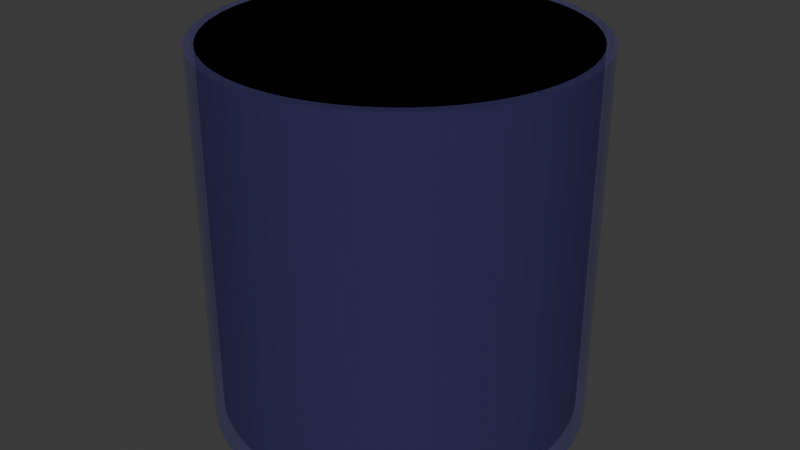 # Source: Oiltank.blend  (saved by Blender 4.2.66; exported with 4.5.12 LTS)
import bpy
from mathutils import Matrix  # noqa: F401  (used for matrix-valued properties, if any)

bpy.ops.wm.read_factory_settings(use_empty=True)
scene = bpy.context.scene
scene.name = 'Scene'

# ---- materials (node trees are filled in below, after node groups)
mat_glas = bpy.data.materials.new('Glas')
mat_oil = bpy.data.materials.new('Oil')

# ---- material node trees
mat_glas.use_nodes = True; mat_glas.node_tree.nodes.clear()
_N = mat_glas.node_tree.nodes; _L = mat_glas.node_tree.links
n0 = _N.new('ShaderNodeBsdfPrincipled'); n0.name = 'Principled BSDF'; n0.location = (10, 300)
n0.inputs[0].default_value = (0.2589, 0.2461, 0.8002, 1.0)
n0.inputs[1].default_value = 0.8
n0.inputs[2].default_value = 0.0
n0.inputs[4].default_value = 0.5
n1 = _N.new('ShaderNodeOutputMaterial'); n1.name = 'Material Output'; n1.location = (300, 300)
_L.new(n0.outputs[0], n1.inputs[0])
n1.is_active_output = True
mat_oil.use_nodes = True; mat_oil.node_tree.nodes.clear()
_N = mat_oil.node_tree.nodes; _L = mat_oil.node_tree.links
n0 = _N.new('ShaderNodeBsdfPrincipled'); n0.name = 'Principled BSDF'; n0.location = (10, 300)
n0.inputs[0].default_value = (0.0, 0.0, 0.0, 1.0)
n0.inputs[1].default_value = 1.0
n0.inputs[2].default_value = 1.0
n1 = _N.new('ShaderNodeOutputMaterial'); n1.name = 'Material Output'; n1.location = (300, 300)
_L.new(n0.outputs[0], n1.inputs[0])
n1.is_active_output = True

# ---- world
world_world = bpy.data.worlds.new('World'); scene.world = world_world
world_world.use_nodes = True; world_world.node_tree.nodes.clear()
_N = world_world.node_tree.nodes; _L = world_world.node_tree.links
n0 = _N.new('ShaderNodeOutputWorld'); n0.name = 'World Output'; n0.location = (300, 300)
n1 = _N.new('ShaderNodeBackground'); n1.name = 'Background'; n1.location = (10, 300)
n1.inputs[0].default_value = (0.05088, 0.05088, 0.05088, 1.0)
_L.new(n1.outputs[0], n0.inputs[0])
n0.is_active_output = True
world_world.color = (0.05088, 0.05088, 0.05088)
world_world.sun_shadow_jitter_overblur = 0.0

# ---- meshes
me_cylinder = bpy.data.meshes.new('Cylinder')
me_cylinder.from_pydata([(0.0, 1.0, -1.0), (0.0, 0.9499, 1.0), (0.1045, 0.9945, -1.0), (0.09929, 0.9447, 1.0), (0.2079, 0.9781, -1.0), (0.1975, 0.9292, 1.0), (0.309, 0.9511, -1.0), (0.2935, 0.9034, 1.0), (0.4067, 0.9135, -1.0), (0.3864, 0.8678, 1.0), (0.5, 0.866, -1.0), (0.475, 0.8227, 1.0), (0.5878, 0.809, -1.0), (0.5584, 0.7685, 1.0), (0.6691, 0.7431, -1.0), (0.6356, 0.7059, 1.0), (0.7431, 0.6691, -1.0), (0.7059, 0.6356, 1.0), (0.809, 0.5878, -1.0), (0.7685, 0.5584, 1.0), (0.866, 0.5, -1.0), (0.8227, 0.475, 1.0), (0.9135, 0.4067, -1.0), (0.8678, 0.3864, 1.0), (0.9511, 0.309, -1.0), (0.9034, 0.2935, 1.0), (0.9781, 0.2079, -1.0), (0.9292, 0.1975, 1.0), (0.9945, 0.1045, -1.0), (0.9447, 0.09929, 1.0), (1.0, 0.0, -1.0), (0.9499, 0.0, 1.0), (0.9945, -0.1045, -1.0), (0.9447, -0.09929, 1.0), (0.9781, -0.2079, -1.0), (0.9292, -0.1975, 1.0), (0.9511, -0.309, -1.0), (0.9034, -0.2935, 1.0), (0.9135, -0.4067, -1.0), (0.8678, -0.3864, 1.0), (0.866, -0.5, -1.0), (0.8227, -0.475, 1.0), (0.809, -0.5878, -1.0), (0.7685, -0.5584, 1.0), (0.7431, -0.6691, -1.0), (0.7059, -0.6356, 1.0), (0.6691, -0.7431, -1.0), (0.6356, -0.7059, 1.0), (0.5878, -0.809, -1.0), (0.5584, -0.7685, 1.0), (0.5, -0.866, -1.0), (0.475, -0.8227, 1.0), (0.4067, -0.9135, -1.0), (0.3864, -0.8678, 1.0), (0.309, -0.9511, -1.0), (0.2935, -0.9034, 1.0), (0.2079, -0.9781, -1.0), (0.1975, -0.9292, 1.0), (0.1045, -0.9945, -1.0), (0.09929, -0.9447, 1.0), (0.0, -1.0, -1.0), (0.0, -0.9499, 1.0), (-0.1045, -0.9945, -1.0), (-0.09929, -0.9447, 1.0), (-0.2079, -0.9781, -1.0), (-0.1975, -0.9292, 1.0), (-0.309, -0.9511, -1.0), (-0.2935, -0.9034, 1.0), (-0.4067, -0.9135, -1.0), (-0.3864, -0.8678, 1.0), (-0.5, -0.866, -1.0), (-0.475, -0.8227, 1.0), (-0.5878, -0.809, -1.0), (-0.5584, -0.7685, 1.0), (-0.6691, -0.7431, -1.0), (-0.6356, -0.7059, 1.0), (-0.7431, -0.6691, -1.0), (-0.7059, -0.6356, 1.0), (-0.809, -0.5878, -1.0), (-0.7685, -0.5584, 1.0), (-0.866, -0.5, -1.0), (-0.8227, -0.475, 1.0), (-0.9135, -0.4067, -1.0), (-0.8678, -0.3864, 1.0), (-0.9511, -0.309, -1.0), (-0.9034, -0.2935, 1.0), (-0.9781, -0.2079, -1.0), (-0.9292, -0.1975, 1.0), (-0.9945, -0.1045, -1.0), (-0.9447, -0.09929, 1.0), (-1.0, 0.0, -1.0), (-0.9499, 0.0, 1.0), (-0.9945, 0.1045, -1.0), (-0.9447, 0.09929, 1.0), (-0.9781, 0.2079, -1.0), (-0.9292, 0.1975, 1.0), (-0.9511, 0.309, -1.0), (-0.9034, 0.2935, 1.0), (-0.9135, 0.4067, -1.0), (-0.8678, 0.3864, 1.0), (-0.866, 0.5, -1.0), (-0.8227, 0.475, 1.0), (-0.809, 0.5878, -1.0), (-0.7685, 0.5584, 1.0), (-0.7431, 0.6691, -1.0), (-0.7059, 0.6356, 1.0), (-0.6691, 0.7431, -1.0), (-0.6356, 0.7059, 1.0), (-0.5878, 0.809, -1.0), (-0.5584, 0.7685, 1.0), (-0.5, 0.866, -1.0), (-0.475, 0.8227, 1.0), (-0.4067, 0.9135, -1.0), (-0.3864, 0.8678, 1.0), (-0.309, 0.9511, -1.0), (-0.2935, 0.9034, 1.0), (-0.2079, 0.9781, -1.0), (-0.1975, 0.9292, 1.0), (-0.1045, 0.9945, -1.0), (-0.09929, 0.9447, 1.0), (0.1045, 0.9945, 1.0), (0.0, 1.0, 1.0), (0.2079, 0.9781, 1.0), (0.309, 0.9511, 1.0), (0.4067, 0.9135, 1.0), (0.5, 0.866, 1.0), (0.5878, 0.809, 1.0), (0.6691, 0.7431, 1.0), (0.7431, 0.6691, 1.0), (0.809, 0.5878, 1.0), (0.866, 0.5, 1.0), (0.9135, 0.4067, 1.0), (0.9511, 0.309, 1.0), (0.9781, 0.2079, 1.0), (0.9945, 0.1045, 1.0), (1.0, 0.0, 1.0), (0.9945, -0.1045, 1.0), (0.9781, -0.2079, 1.0), (0.9511, -0.309, 1.0), (0.9135, -0.4067, 1.0), (0.866, -0.5, 1.0), (0.809, -0.5878, 1.0), (0.7431, -0.6691, 1.0), (0.6691, -0.7431, 1.0), (0.5878, -0.809, 1.0), (0.5, -0.866, 1.0), (0.4067, -0.9135, 1.0), (0.309, -0.9511, 1.0), (0.2079, -0.9781, 1.0), (0.1045, -0.9945, 1.0), (0.0, -1.0, 1.0), (-0.1045, -0.9945, 1.0), (-0.2079, -0.9781, 1.0), (-0.309, -0.9511, 1.0), (-0.4067, -0.9135, 1.0), (-0.5, -0.866, 1.0), (-0.5878, -0.809, 1.0), (-0.6691, -0.7431, 1.0), (-0.7431, -0.6691, 1.0), (-0.809, -0.5878, 1.0), (-0.866, -0.5, 1.0), (-0.9135, -0.4067, 1.0), (-0.9511, -0.309, 1.0), (-0.9781, -0.2079, 1.0), (-0.9945, -0.1045, 1.0), (-1.0, 0.0, 1.0), (-0.9945, 0.1045, 1.0), (-0.9781, 0.2079, 1.0), (-0.9511, 0.309, 1.0), (-0.9135, 0.4067, 1.0), (-0.866, 0.5, 1.0), (-0.809, 0.5878, 1.0), (-0.7431, 0.6691, 1.0), (-0.6691, 0.7431, 1.0), (-0.5878, 0.809, 1.0), (-0.5, 0.866, 1.0), (-0.4067, 0.9135, 1.0), (-0.309, 0.9511, 1.0), (-0.2079, 0.9781, 1.0), (-0.1045, 0.9945, 1.0), (0.09929, 0.9447, -0.95), (0.0, 0.9499, -0.95), (0.1975, 0.9292, -0.95), (0.2935, 0.9034, -0.95), (0.3864, 0.8678, -0.95), (0.475, 0.8227, -0.95), (0.5584, 0.7685, -0.95), (0.6356, 0.7059, -0.95), (0.7059, 0.6356, -0.95), (0.7685, 0.5584, -0.95), (0.8227, 0.475, -0.95), (0.8678, 0.3864, -0.95), (0.9034, 0.2935, -0.95), (0.9292, 0.1975, -0.95), (0.9447, 0.09929, -0.95), (0.9499, 0.0, -0.95), (0.9447, -0.09929, -0.95), (0.9292, -0.1975, -0.95), (0.9034, -0.2935, -0.95), (0.8678, -0.3864, -0.95), (0.8227, -0.475, -0.95), (0.7685, -0.5584, -0.95), (0.7059, -0.6356, -0.95), (0.6356, -0.7059, -0.95), (0.5584, -0.7685, -0.95), (0.475, -0.8227, -0.95), (0.3864, -0.8678, -0.95), (0.2935, -0.9034, -0.95), (0.1975, -0.9292, -0.95), (0.09929, -0.9447, -0.95), (0.0, -0.9499, -0.95), (-0.09929, -0.9447, -0.95), (-0.1975, -0.9292, -0.95), (-0.2935, -0.9034, -0.95), (-0.3864, -0.8678, -0.95), (-0.475, -0.8227, -0.95), (-0.5584, -0.7685, -0.95), (-0.6356, -0.7059, -0.95), (-0.7059, -0.6356, -0.95), (-0.7685, -0.5584, -0.95), (-0.8227, -0.475, -0.95), (-0.8678, -0.3864, -0.95), (-0.9034, -0.2935, -0.95), (-0.9292, -0.1975, -0.95), (-0.9447, -0.09929, -0.95), (-0.9499, 0.0, -0.95), (-0.9447, 0.09929, -0.95), (-0.9292, 0.1975, -0.95), (-0.9034, 0.2935, -0.95), (-0.8678, 0.3864, -0.95), (-0.8227, 0.475, -0.95), (-0.7685, 0.5584, -0.95), (-0.7059, 0.6356, -0.95), (-0.6356, 0.7059, -0.95), (-0.5584, 0.7685, -0.95), (-0.475, 0.8227, -0.95), (-0.3864, 0.8678, -0.95), (-0.2935, 0.9034, -0.95), (-0.1975, 0.9292, -0.95), (-0.09929, 0.9447, -0.95)], [], [(0, 121, 120, 2), (2, 120, 122, 4), (4, 122, 123, 6), (6, 123, 124, 8), (8, 124, 125, 10), (10, 125, 126, 12), (12, 126, 127, 14), (14, 127, 128, 16), (16, 128, 129, 18), (18, 129, 130, 20), (20, 130, 131, 22), (22, 131, 132, 24), (24, 132, 133, 26), (26, 133, 134, 28), (28, 134, 135, 30), (30, 135, 136, 32), (32, 136, 137, 34), (34, 137, 138, 36), (36, 138, 139, 38), (38, 139, 140, 40), (40, 140, 141, 42), (42, 141, 142, 44), (44, 142, 143, 46), (46, 143, 144, 48), (48, 144, 145, 50), (50, 145, 146, 52), (52, 146, 147, 54), (54, 147, 148, 56), (56, 148, 149, 58), (58, 149, 150, 60), (60, 150, 151, 62), (62, 151, 152, 64), (64, 152, 153, 66), (66, 153, 154, 68), (68, 154, 155, 70), (70, 155, 156, 72), (72, 156, 157, 74), (74, 157, 158, 76), (76, 158, 159, 78), (78, 159, 160, 80), (80, 160, 161, 82), (82, 161, 162, 84), (84, 162, 163, 86), (86, 163, 164, 88), (88, 164, 165, 90), (90, 165, 166, 92), (92, 166, 167, 94), (94, 167, 168, 96), (96, 168, 169, 98), (98, 169, 170, 100), (100, 170, 171, 102), (102, 171, 172, 104), (104, 172, 173, 106), (106, 173, 174, 108), (108, 174, 175, 110), (110, 175, 176, 112), (112, 176, 177, 114), (114, 177, 178, 116), (109, 107, 233, 234), (116, 178, 179, 118), (118, 179, 121, 0), (0, 2, 4, 6, 8, 10, 12, 14, 16, 18, 20, 22, 24, 26, 28, 30, 32, 34, 36, 38, 40, 42, 44, 46, 48, 50, 52, 54, 56, 58, 60, 62, 64, 66, 68, 70, 72, 74, 76, 78, 80, 82, 84, 86, 88, 90, 92, 94, 96, 98, 100, 102, 104, 106, 108, 110, 112, 114, 116, 118), (1, 3, 120, 121), (3, 5, 122, 120), (5, 7, 123, 122), (7, 9, 124, 123), (9, 11, 125, 124), (11, 13, 126, 125), (13, 15, 127, 126), (15, 17, 128, 127), (17, 19, 129, 128), (19, 21, 130, 129), (21, 23, 131, 130), (23, 25, 132, 131), (25, 27, 133, 132), (27, 29, 134, 133), (29, 31, 135, 134), (31, 33, 136, 135), (33, 35, 137, 136), (35, 37, 138, 137), (37, 39, 139, 138), (39, 41, 140, 139), (41, 43, 141, 140), (43, 45, 142, 141), (45, 47, 143, 142), (47, 49, 144, 143), (49, 51, 145, 144), (51, 53, 146, 145), (53, 55, 147, 146), (55, 57, 148, 147), (57, 59, 149, 148), (59, 61, 150, 149), (61, 63, 151, 150), (63, 65, 152, 151), (65, 67, 153, 152), (67, 69, 154, 153), (69, 71, 155, 154), (71, 73, 156, 155), (73, 75, 157, 156), (75, 77, 158, 157), (77, 79, 159, 158), (79, 81, 160, 159), (81, 83, 161, 160), (83, 85, 162, 161), (85, 87, 163, 162), (87, 89, 164, 163), (89, 91, 165, 164), (91, 93, 166, 165), (93, 95, 167, 166), (95, 97, 168, 167), (97, 99, 169, 168), (99, 101, 170, 169), (101, 103, 171, 170), (103, 105, 172, 171), (105, 107, 173, 172), (107, 109, 174, 173), (109, 111, 175, 174), (111, 113, 176, 175), (113, 115, 177, 176), (115, 117, 178, 177), (117, 119, 179, 178), (119, 1, 121, 179), (180, 181, 239, 238, 237, 236, 235, 234, 233, 232, 231, 230, 229, 228, 227, 226, 225, 224, 223, 222, 221, 220, 219, 218, 217, 216, 215, 214, 213, 212, 211, 210, 209, 208, 207, 206, 205, 204, 203, 202, 201, 200, 199, 198, 197, 196, 195, 194, 193, 192, 191, 190, 189, 188, 187, 186, 185, 184, 183, 182), (57, 55, 207, 208), (5, 3, 180, 182), (111, 109, 234, 235), (59, 57, 208, 209), (7, 5, 182, 183), (113, 111, 235, 236), (61, 59, 209, 210), (9, 7, 183, 184), (115, 113, 236, 237), (63, 61, 210, 211), (11, 9, 184, 185), (117, 115, 237, 238), (65, 63, 211, 212), (13, 11, 185, 186), (119, 117, 238, 239), (67, 65, 212, 213), (15, 13, 186, 187), (1, 119, 239, 181), (69, 67, 213, 214), (17, 15, 187, 188), (71, 69, 214, 215), (19, 17, 188, 189), (73, 71, 215, 216), (21, 19, 189, 190), (75, 73, 216, 217), (23, 21, 190, 191), (77, 75, 217, 218), (25, 23, 191, 192), (79, 77, 218, 219), (27, 25, 192, 193), (81, 79, 219, 220), (29, 27, 193, 194), (83, 81, 220, 221), (31, 29, 194, 195), (85, 83, 221, 222), (33, 31, 195, 196), (87, 85, 222, 223), (35, 33, 196, 197), (89, 87, 223, 224), (37, 35, 197, 198), (91, 89, 224, 225), (39, 37, 198, 199), (93, 91, 225, 226), (41, 39, 199, 200), (95, 93, 226, 227), (43, 41, 200, 201), (97, 95, 227, 228), (45, 43, 201, 202), (99, 97, 228, 229), (47, 45, 202, 203), (101, 99, 229, 230), (49, 47, 203, 204), (103, 101, 230, 231), (51, 49, 204, 205), (105, 103, 231, 232), (53, 51, 205, 206), (107, 105, 232, 233), (55, 53, 206, 207), (3, 1, 181, 180)])
_uv = me_cylinder.uv_layers.new(name='UVMap')
_uv.uv.foreach_set('vector', [1.0, 0.5, 1.0, 1.0, 0.9833, 1.0, 0.9833, 0.5, 0.9833, 0.5, 0.9833, 1.0, 0.9667, 1.0, 0.9667, 0.5, 0.9667, 0.5, 0.9667, 1.0, 0.95, 1.0, 0.95, 0.5, 0.95, 0.5, 0.95, 1.0, 0.9333, 1.0, 0.9333, 0.5, 0.9333, 0.5, 0.9333, 1.0, 0.9167, 1.0, 0.9167, 0.5, 0.9167, 0.5, 0.9167, 1.0, 0.9, 1.0, 0.9, 0.5, 0.9, 0.5, 0.9, 1.0, 0.8833, 1.0, 0.8833, 0.5, 0.8833, 0.5, 0.8833, 1.0, 0.8667, 1.0, 0.8667, 0.5, 0.8667, 0.5, 0.8667, 1.0, 0.85, 1.0, 0.85, 0.5, 0.85, 0.5, 0.85, 1.0, 0.8333, 1.0, 0.8333, 0.5, 0.8333, 0.5, 0.8333, 1.0, 0.8167, 1.0, 0.8167, 0.5, 0.8167, 0.5, 0.8167, 1.0, 0.8, 1.0, 0.8, 0.5, 0.8, 0.5, 0.8, 1.0, 0.7833, 1.0, 0.7833, 0.5, 0.7833, 0.5, 0.7833, 1.0, 0.7667, 1.0, 0.7667, 0.5, 0.7667, 0.5, 0.7667, 1.0, 0.75, 1.0, 0.75, 0.5, 0.75, 0.5, 0.75, 1.0, 0.7333, 1.0, 0.7333, 0.5, 0.7333, 0.5, 0.7333, 1.0, 0.7167, 1.0, 0.7167, 0.5, 0.7167, 0.5, 0.7167, 1.0, 0.7, 1.0, 0.7, 0.5, 0.7, 0.5, 0.7, 1.0, 0.6833, 1.0, 0.6833, 0.5, 0.6833, 0.5, 0.6833, 1.0, 0.6667, 1.0, 0.6667, 0.5, 0.6667, 0.5, 0.6667, 1.0, 0.65, 1.0, 0.65, 0.5, 0.65, 0.5, 0.65, 1.0, 0.6333, 1.0, 0.6333, 0.5, 0.6333, 0.5, 0.6333, 1.0, 0.6167, 1.0, 0.6167, 0.5, 0.6167, 0.5, 0.6167, 1.0, 0.6, 1.0, 0.6, 0.5, 0.6, 0.5, 0.6, 1.0, 0.5833, 1.0, 0.5833, 0.5, 0.5833, 0.5, 0.5833, 1.0, 0.5667, 1.0, 0.5667, 0.5, 0.5667, 0.5, 0.5667, 1.0, 0.55, 1.0, 0.55, 0.5, 0.55, 0.5, 0.55, 1.0, 0.5333, 1.0, 0.5333, 0.5, 0.5333, 0.5, 0.5333, 1.0, 0.5167, 1.0, 0.5167, 0.5, 0.5167, 0.5, 0.5167, 1.0, 0.5, 1.0, 0.5, 0.5, 0.5, 0.5, 0.5, 1.0, 0.4833, 1.0, 0.4833, 0.5, 0.4833, 0.5, 0.4833, 1.0, 0.4667, 1.0, 0.4667, 0.5, 0.4667, 0.5, 0.4667, 1.0, 0.45, 1.0, 0.45, 0.5, 0.45, 0.5, 0.45, 1.0, 0.4333, 1.0, 0.4333, 0.5, 0.4333, 0.5, 0.4333, 1.0, 0.4167, 1.0, 0.4167, 0.5, 0.4167, 0.5, 0.4167, 1.0, 0.4, 1.0, 0.4, 0.5, 0.4, 0.5, 0.4, 1.0, 0.3833, 1.0, 0.3833, 0.5, 0.3833, 0.5, 0.3833, 1.0, 0.3667, 1.0, 0.3667, 0.5, 0.3667, 0.5, 0.3667, 1.0, 0.35, 1.0, 0.35, 0.5, 0.35, 0.5, 0.35, 1.0, 0.3333, 1.0, 0.3333, 0.5, 0.3333, 0.5, 0.3333, 1.0, 0.3167, 1.0, 0.3167, 0.5, 0.3167, 0.5, 0.3167, 1.0, 0.3, 1.0, 0.3, 0.5, 0.3, 0.5, 0.3, 1.0, 0.2833, 1.0, 0.2833, 0.5, 0.2833, 0.5, 0.2833, 1.0, 0.2667, 1.0, 0.2667, 0.5, 0.2667, 0.5, 0.2667, 1.0, 0.25, 1.0, 0.25, 0.5, 0.25, 0.5, 0.25, 1.0, 0.2333, 1.0, 0.2333, 0.5, 0.2333, 0.5, 0.2333, 1.0, 0.2167, 1.0, 0.2167, 0.5, 0.2167, 0.5, 0.2167, 1.0, 0.2, 1.0, 0.2, 0.5, 0.2, 0.5, 0.2, 1.0, 0.1833, 1.0, 0.1833, 0.5, 0.1833, 0.5, 0.1833, 1.0, 0.1667, 1.0, 0.1667, 0.5, 0.1667, 0.5, 0.1667, 1.0, 0.15, 1.0, 0.15, 0.5, 0.15, 0.5, 0.15, 1.0, 0.1333, 1.0, 0.1333, 0.5, 0.1333, 0.5, 0.1333, 1.0, 0.1167, 1.0, 0.1167, 0.5, 0.1167, 0.5, 0.1167, 1.0, 0.1, 1.0, 0.1, 0.5, 0.1, 0.5, 0.1, 1.0, 0.08333, 1.0, 0.08333, 0.5, 0.08333, 0.5, 0.08333, 1.0, 0.06667, 1.0, 0.06667, 0.5, 0.06667, 0.5, 0.06667, 1.0, 0.05, 1.0, 0.05, 0.5, 0.05, 0.5, 0.05, 1.0, 0.03333, 1.0, 0.03333, 0.5, 0.116, 0.4344, 0.09745, 0.4194, 0.09745, 0.4194, 0.116, 0.4344, 0.03333, 0.5, 0.03333, 1.0, 0.01667, 1.0, 0.01667, 0.5, 0.01667, 0.5, 0.01667, 1.0, 2.794e-07, 1.0, 2.794e-07, 0.5, 0.75, 0.49, 0.7751, 0.4887, 0.7999, 0.4848, 0.8242, 0.4783, 0.8476, 0.4693, 0.87, 0.4578, 0.8911, 0.4442, 0.9106, 0.4284, 0.9284, 0.4106, 0.9442, 0.3911, 0.9578, 0.37, 0.9693, 0.3476, 0.9783, 0.3242, 0.9848, 0.2999, 0.9887, 0.2751, 0.99, 0.25, 0.9887, 0.2249, 0.9848, 0.2001, 0.9783, 0.1758, 0.9693, 0.1524, 0.9578, 0.13, 0.9442, 0.1089, 0.9284, 0.08941, 0.9106, 0.07165, 0.8911, 0.05584, 0.87, 0.04215, 0.8476, 0.03075, 0.8242, 0.02175, 0.7999, 0.01524, 0.7751, 0.01131, 0.75, 0.01, 0.7249, 0.01131, 0.7001, 0.01524, 0.6758, 0.02175, 0.6524, 0.03075, 0.63, 0.04215, 0.6089, 0.05584, 0.5894, 0.07165, 0.5716, 0.08941, 0.5558, 0.1089, 0.5422, 0.13, 0.5307, 0.1524, 0.5217, 0.1758, 0.5152, 0.2001, 0.5113, 0.2249, 0.51, 0.25, 0.5113, 0.2751, 0.5152, 0.2999, 0.5217, 0.3242, 0.5307, 0.3476, 0.5422, 0.37, 0.5558, 0.3911, 0.5716, 0.4106, 0.5894, 0.4284, 0.6089, 0.4442, 0.63, 0.4578, 0.6524, 0.4693, 0.6758, 0.4783, 0.7001, 0.4848, 0.7249, 0.4887, 0.25, 0.478, 0.2738, 0.4767, 0.2751, 0.4887, 0.25, 0.49, 0.2738, 0.4767, 0.2974, 0.473, 0.2999, 0.4848, 0.2751, 0.4887, 0.2974, 0.473, 0.3205, 0.4668, 0.3242, 0.4783, 0.2999, 0.4848, 0.3205, 0.4668, 0.3427, 0.4583, 0.3476, 0.4693, 0.3242, 0.4783, 0.3427, 0.4583, 0.364, 0.4474, 0.37, 0.4578, 0.3476, 0.4693, 0.364, 0.4474, 0.384, 0.4344, 0.3911, 0.4442, 0.37, 0.4578, 0.384, 0.4344, 0.4026, 0.4194, 0.4106, 0.4284, 0.3911, 0.4442, 0.4026, 0.4194, 0.4194, 0.4026, 0.4284, 0.4106, 0.4106, 0.4284, 0.4194, 0.4026, 0.4344, 0.384, 0.4442, 0.3911, 0.4284, 0.4106, 0.4344, 0.384, 0.4474, 0.364, 0.4578, 0.37, 0.4442, 0.3911, 0.4474, 0.364, 0.4583, 0.3427, 0.4693, 0.3476, 0.4578, 0.37, 0.4583, 0.3427, 0.4668, 0.3205, 0.4783, 0.3242, 0.4693, 0.3476, 0.4668, 0.3205, 0.473, 0.2974, 0.4848, 0.2999, 0.4783, 0.3242, 0.473, 0.2974, 0.4767, 0.2738, 0.4887, 0.2751, 0.4848, 0.2999, 0.4767, 0.2738, 0.478, 0.25, 0.49, 0.25, 0.4887, 0.2751, 0.478, 0.25, 0.4767, 0.2262, 0.4887, 0.2249, 0.49, 0.25, 0.4767, 0.2262, 0.473, 0.2026, 0.4848, 0.2001, 0.4887, 0.2249, 0.473, 0.2026, 0.4668, 0.1795, 0.4783, 0.1758, 0.4848, 0.2001, 0.4668, 0.1795, 0.4583, 0.1573, 0.4693, 0.1524, 0.4783, 0.1758, 0.4583, 0.1573, 0.4474, 0.136, 0.4578, 0.13, 0.4693, 0.1524, 0.4474, 0.136, 0.4344, 0.116, 0.4442, 0.1089, 0.4578, 0.13, 0.4344, 0.116, 0.4194, 0.09745, 0.4284, 0.08941, 0.4442, 0.1089, 0.4194, 0.09745, 0.4026, 0.08058, 0.4106, 0.07165, 0.4284, 0.08941, 0.4026, 0.08058, 0.384, 0.06556, 0.3911, 0.05584, 0.4106, 0.07165, 0.384, 0.06556, 0.364, 0.05256, 0.37, 0.04215, 0.3911, 0.05584, 0.364, 0.05256, 0.3427, 0.04173, 0.3476, 0.03075, 0.37, 0.04215, 0.3427, 0.04173, 0.3205, 0.03317, 0.3242, 0.02175, 0.3476, 0.03075, 0.3205, 0.03317, 0.2974, 0.027, 0.2999, 0.01524, 0.3242, 0.02175, 0.2974, 0.027, 0.2738, 0.02327, 0.2751, 0.01131, 0.2999, 0.01524, 0.2738, 0.02327, 0.25, 0.02202, 0.25, 0.01, 0.2751, 0.01131, 0.25, 0.02202, 0.2262, 0.02327, 0.2249, 0.01131, 0.25, 0.01, 0.2262, 0.02327, 0.2026, 0.027, 0.2001, 0.01524, 0.2249, 0.01131, 0.2026, 0.027, 0.1795, 0.03317, 0.1758, 0.02175, 0.2001, 0.01524, 0.1795, 0.03317, 0.1573, 0.04173, 0.1524, 0.03075, 0.1758, 0.02175, 0.1573, 0.04173, 0.136, 0.05256, 0.13, 0.04215, 0.1524, 0.03075, 0.136, 0.05256, 0.116, 0.06556, 0.1089, 0.05584, 0.13, 0.04215, 0.116, 0.06556, 0.09745, 0.08058, 0.08941, 0.07165, 0.1089, 0.05584, 0.09745, 0.08058, 0.08058, 0.09745, 0.07165, 0.08941, 0.08941, 0.07165, 0.08058, 0.09745, 0.06556, 0.116, 0.05584, 0.1089, 0.07165, 0.08941, 0.06556, 0.116, 0.05256, 0.136, 0.04215, 0.13, 0.05584, 0.1089, 0.05256, 0.136, 0.04173, 0.1573, 0.03075, 0.1524, 0.04215, 0.13, 0.04173, 0.1573, 0.03317, 0.1795, 0.02175, 0.1758, 0.03075, 0.1524, 0.03317, 0.1795, 0.027, 0.2026, 0.01524, 0.2001, 0.02175, 0.1758, 0.027, 0.2026, 0.02327, 0.2262, 0.01131, 0.2249, 0.01524, 0.2001, 0.02327, 0.2262, 0.02202, 0.25, 0.01, 0.25, 0.01131, 0.2249, 0.02202, 0.25, 0.02327, 0.2738, 0.01131, 0.2751, 0.01, 0.25, 0.02327, 0.2738, 0.027, 0.2974, 0.01524, 0.2999, 0.01131, 0.2751, 0.027, 0.2974, 0.03317, 0.3205, 0.02175, 0.3242, 0.01524, 0.2999, 0.03317, 0.3205, 0.04173, 0.3427, 0.03075, 0.3476, 0.02175, 0.3242, 0.04173, 0.3427, 0.05256, 0.364, 0.04215, 0.37, 0.03075, 0.3476, 0.05256, 0.364, 0.06556, 0.384, 0.05584, 0.3911, 0.04215, 0.37, 0.06556, 0.384, 0.08058, 0.4026, 0.07165, 0.4106, 0.05584, 0.3911, 0.08058, 0.4026, 0.09745, 0.4194, 0.08941, 0.4284, 0.07165, 0.4106, 0.09745, 0.4194, 0.116, 0.4344, 0.1089, 0.4442, 0.08941, 0.4284, 0.116, 0.4344, 0.136, 0.4474, 0.13, 0.4578, 0.1089, 0.4442, 0.136, 0.4474, 0.1573, 0.4583, 0.1524, 0.4693, 0.13, 0.4578, 0.1573, 0.4583, 0.1795, 0.4668, 0.1758, 0.4783, 0.1524, 0.4693, 0.1795, 0.4668, 0.2026, 0.473, 0.2001, 0.4848, 0.1758, 0.4783, 0.2026, 0.473, 0.2262, 0.4767, 0.2249, 0.4887, 0.2001, 0.4848, 0.2262, 0.4767, 0.25, 0.478, 0.25, 0.49, 0.2249, 0.4887, 0.2738, 0.4767, 0.25, 0.478, 0.2262, 0.4767, 0.2026, 0.473, 0.1795, 0.4668, 0.1573, 0.4583, 0.136, 0.4474, 0.116, 0.4344, 0.09745, 0.4194, 0.08058, 0.4026, 0.06556, 0.384, 0.05256, 0.364, 0.04173, 0.3427, 0.03317, 0.3205, 0.027, 0.2974, 0.02327, 0.2738, 0.02202, 0.25, 0.02327, 0.2262, 0.027, 0.2026, 0.03317, 0.1795, 0.04173, 0.1573, 0.05256, 0.136, 0.06556, 0.116, 0.08058, 0.09745, 0.09745, 0.08058, 0.116, 0.06556, 0.136, 0.05256, 0.1573, 0.04173, 0.1795, 0.03317, 0.2026, 0.027, 0.2262, 0.02327, 0.25, 0.02202, 0.2738, 0.02327, 0.2974, 0.027, 0.3205, 0.03317, 0.3427, 0.04173, 0.364, 0.05256, 0.384, 0.06556, 0.4026, 0.08058, 0.4194, 0.09745, 0.4344, 0.116, 0.4474, 0.136, 0.4583, 0.1573, 0.4668, 0.1795, 0.473, 0.2026, 0.4767, 0.2262, 0.478, 0.25, 0.4767, 0.2738, 0.473, 0.2974, 0.4668, 0.3205, 0.4583, 0.3427, 0.4474, 0.364, 0.4344, 0.384, 0.4194, 0.4026, 0.4026, 0.4194, 0.384, 0.4344, 0.364, 0.4474, 0.3427, 0.4583, 0.3205, 0.4668, 0.2974, 0.473, 0.2974, 0.027, 0.3205, 0.03317, 0.3205, 0.03317, 0.2974, 0.027, 0.2974, 0.473, 0.2738, 0.4767, 0.2738, 0.4767, 0.2974, 0.473, 0.136, 0.4474, 0.116, 0.4344, 0.116, 0.4344, 0.136, 0.4474, 0.2738, 0.02327, 0.2974, 0.027, 0.2974, 0.027, 0.2738, 0.02327, 0.3205, 0.4668, 0.2974, 0.473, 0.2974, 0.473, 0.3205, 0.4668, 0.1573, 0.4583, 0.136, 0.4474, 0.136, 0.4474, 0.1573, 0.4583, 0.25, 0.02202, 0.2738, 0.02327, 0.2738, 0.02327, 0.25, 0.02202, 0.3427, 0.4583, 0.3205, 0.4668, 0.3205, 0.4668, 0.3427, 0.4583, 0.1795, 0.4668, 0.1573, 0.4583, 0.1573, 0.4583, 0.1795, 0.4668, 0.2262, 0.02327, 0.25, 0.02202, 0.25, 0.02202, 0.2262, 0.02327, 0.364, 0.4474, 0.3427, 0.4583, 0.3427, 0.4583, 0.364, 0.4474, 0.2026, 0.473, 0.1795, 0.4668, 0.1795, 0.4668, 0.2026, 0.473, 0.2026, 0.027, 0.2262, 0.02327, 0.2262, 0.02327, 0.2026, 0.027, 0.384, 0.4344, 0.364, 0.4474, 0.364, 0.4474, 0.384, 0.4344, 0.2262, 0.4767, 0.2026, 0.473, 0.2026, 0.473, 0.2262, 0.4767, 0.1795, 0.03317, 0.2026, 0.027, 0.2026, 0.027, 0.1795, 0.03317, 0.4026, 0.4194, 0.384, 0.4344, 0.384, 0.4344, 0.4026, 0.4194, 0.25, 0.478, 0.2262, 0.4767, 0.2262, 0.4767, 0.25, 0.478, 0.1573, 0.04173, 0.1795, 0.03317, 0.1795, 0.03317, 0.1573, 0.04173, 0.4194, 0.4026, 0.4026, 0.4194, 0.4026, 0.4194, 0.4194, 0.4026, 0.136, 0.05256, 0.1573, 0.04173, 0.1573, 0.04173, 0.136, 0.05256, 0.4344, 0.384, 0.4194, 0.4026, 0.4194, 0.4026, 0.4344, 0.384, 0.116, 0.06556, 0.136, 0.05256, 0.136, 0.05256, 0.116, 0.06556, 0.4474, 0.364, 0.4344, 0.384, 0.4344, 0.384, 0.4474, 0.364, 0.09745, 0.08058, 0.116, 0.06556, 0.116, 0.06556, 0.09745, 0.08058, 0.4583, 0.3427, 0.4474, 0.364, 0.4474, 0.364, 0.4583, 0.3427, 0.08058, 0.09745, 0.09745, 0.08058, 0.09745, 0.08058, 0.08058, 0.09745, 0.4668, 0.3205, 0.4583, 0.3427, 0.4583, 0.3427, 0.4668, 0.3205, 0.06556, 0.116, 0.08058, 0.09745, 0.08058, 0.09745, 0.06556, 0.116, 0.473, 0.2974, 0.4668, 0.3205, 0.4668, 0.3205, 0.473, 0.2974, 0.05256, 0.136, 0.06556, 0.116, 0.06556, 0.116, 0.05256, 0.136, 0.4767, 0.2738, 0.473, 0.2974, 0.473, 0.2974, 0.4767, 0.2738, 0.04173, 0.1573, 0.05256, 0.136, 0.05256, 0.136, 0.04173, 0.1573, 0.478, 0.25, 0.4767, 0.2738, 0.4767, 0.2738, 0.478, 0.25, 0.03317, 0.1795, 0.04173, 0.1573, 0.04173, 0.1573, 0.03317, 0.1795, 0.4767, 0.2262, 0.478, 0.25, 0.478, 0.25, 0.4767, 0.2262, 0.027, 0.2026, 0.03317, 0.1795, 0.03317, 0.1795, 0.027, 0.2026, 0.473, 0.2026, 0.4767, 0.2262, 0.4767, 0.2262, 0.473, 0.2026, 0.02327, 0.2262, 0.027, 0.2026, 0.027, 0.2026, 0.02327, 0.2262, 0.4668, 0.1795, 0.473, 0.2026, 0.473, 0.2026, 0.4668, 0.1795, 0.02202, 0.25, 0.02327, 0.2262, 0.02327, 0.2262, 0.02202, 0.25, 0.4583, 0.1573, 0.4668, 0.1795, 0.4668, 0.1795, 0.4583, 0.1573, 0.02327, 0.2738, 0.02202, 0.25, 0.02202, 0.25, 0.02327, 0.2738, 0.4474, 0.136, 0.4583, 0.1573, 0.4583, 0.1573, 0.4474, 0.136, 0.027, 0.2974, 0.02327, 0.2738, 0.02327, 0.2738, 0.027, 0.2974, 0.4344, 0.116, 0.4474, 0.136, 0.4474, 0.136, 0.4344, 0.116, 0.03317, 0.3205, 0.027, 0.2974, 0.027, 0.2974, 0.03317, 0.3205, 0.4194, 0.09745, 0.4344, 0.116, 0.4344, 0.116, 0.4194, 0.09745, 0.04173, 0.3427, 0.03317, 0.3205, 0.03317, 0.3205, 0.04173, 0.3427, 0.4026, 0.08058, 0.4194, 0.09745, 0.4194, 0.09745, 0.4026, 0.08058, 0.05256, 0.364, 0.04173, 0.3427, 0.04173, 0.3427, 0.05256, 0.364, 0.384, 0.06556, 0.4026, 0.08058, 0.4026, 0.08058, 0.384, 0.06556, 0.06556, 0.384, 0.05256, 0.364, 0.05256, 0.364, 0.06556, 0.384, 0.364, 0.05256, 0.384, 0.06556, 0.384, 0.06556, 0.364, 0.05256, 0.08058, 0.4026, 0.06556, 0.384, 0.06556, 0.384, 0.08058, 0.4026, 0.3427, 0.04173, 0.364, 0.05256, 0.364, 0.05256, 0.3427, 0.04173, 0.09745, 0.4194, 0.08058, 0.4026, 0.08058, 0.4026, 0.09745, 0.4194, 0.3205, 0.03317, 0.3427, 0.04173, 0.3427, 0.04173, 0.3205, 0.03317, 0.2738, 0.4767, 0.25, 0.478, 0.25, 0.478, 0.2738, 0.4767])
me_cylinder.materials.append(mat_glas)
me_cylinder.update()
me_cylinder_001 = bpy.data.meshes.new('Cylinder.001')
me_cylinder_001.from_pydata([(0.0, 0.95, -0.975), (0.0, 0.95, 0.975), (0.0993, 0.9448, -0.975), (0.0993, 0.9448, 0.975), (0.1975, 0.9292, -0.975), (0.1975, 0.9292, 0.975), (0.2936, 0.9035, -0.975), (0.2936, 0.9035, 0.975), (0.3864, 0.8679, -0.975), (0.3864, 0.8679, 0.975), (0.475, 0.8227, -0.975), (0.475, 0.8227, 0.975), (0.5584, 0.7686, -0.975), (0.5584, 0.7686, 0.975), (0.6357, 0.706, -0.975), (0.6357, 0.706, 0.975), (0.706, 0.6357, -0.975), (0.706, 0.6357, 0.975), (0.7686, 0.5584, -0.975), (0.7686, 0.5584, 0.975), (0.8227, 0.475, -0.975), (0.8227, 0.475, 0.975), (0.8679, 0.3864, -0.975), (0.8679, 0.3864, 0.975), (0.9035, 0.2936, -0.975), (0.9035, 0.2936, 0.975), (0.9292, 0.1975, -0.975), (0.9292, 0.1975, 0.975), (0.9448, 0.0993, -0.975), (0.9448, 0.0993, 0.975), (0.95, 0.0, -0.975), (0.95, 0.0, 0.975), (0.9448, -0.0993, -0.975), (0.9448, -0.0993, 0.975), (0.9292, -0.1975, -0.975), (0.9292, -0.1975, 0.975), (0.9035, -0.2936, -0.975), (0.9035, -0.2936, 0.975), (0.8679, -0.3864, -0.975), (0.8679, -0.3864, 0.975), (0.8227, -0.475, -0.975), (0.8227, -0.475, 0.975), (0.7686, -0.5584, -0.975), (0.7686, -0.5584, 0.975), (0.706, -0.6357, -0.975), (0.706, -0.6357, 0.975), (0.6357, -0.706, -0.975), (0.6357, -0.706, 0.975), (0.5584, -0.7686, -0.975), (0.5584, -0.7686, 0.975), (0.475, -0.8227, -0.975), (0.475, -0.8227, 0.975), (0.3864, -0.8679, -0.975), (0.3864, -0.8679, 0.975), (0.2936, -0.9035, -0.975), (0.2936, -0.9035, 0.975), (0.1975, -0.9292, -0.975), (0.1975, -0.9292, 0.975), (0.0993, -0.9448, -0.975), (0.0993, -0.9448, 0.975), (0.0, -0.95, -0.975), (0.0, -0.95, 0.975), (-0.0993, -0.9448, -0.975), (-0.0993, -0.9448, 0.975), (-0.1975, -0.9292, -0.975), (-0.1975, -0.9292, 0.975), (-0.2936, -0.9035, -0.975), (-0.2936, -0.9035, 0.975), (-0.3864, -0.8679, -0.975), (-0.3864, -0.8679, 0.975), (-0.475, -0.8227, -0.975), (-0.475, -0.8227, 0.975), (-0.5584, -0.7686, -0.975), (-0.5584, -0.7686, 0.975), (-0.6357, -0.706, -0.975), (-0.6357, -0.706, 0.975), (-0.706, -0.6357, -0.975), (-0.706, -0.6357, 0.975), (-0.7686, -0.5584, -0.975), (-0.7686, -0.5584, 0.975), (-0.8227, -0.475, -0.975), (-0.8227, -0.475, 0.975), (-0.8679, -0.3864, -0.975), (-0.8679, -0.3864, 0.975), (-0.9035, -0.2936, -0.975), (-0.9035, -0.2936, 0.975), (-0.9292, -0.1975, -0.975), (-0.9292, -0.1975, 0.975), (-0.9448, -0.0993, -0.975), (-0.9448, -0.0993, 0.975), (-0.95, 0.0, -0.975), (-0.95, 0.0, 0.975), (-0.9448, 0.0993, -0.975), (-0.9448, 0.0993, 0.975), (-0.9292, 0.1975, -0.975), (-0.9292, 0.1975, 0.975), (-0.9035, 0.2936, -0.975), (-0.9035, 0.2936, 0.975), (-0.8679, 0.3864, -0.975), (-0.8679, 0.3864, 0.975), (-0.8227, 0.475, -0.975), (-0.8227, 0.475, 0.975), (-0.7686, 0.5584, -0.975), (-0.7686, 0.5584, 0.975), (-0.706, 0.6357, -0.975), (-0.706, 0.6357, 0.975), (-0.6357, 0.706, -0.975), (-0.6357, 0.706, 0.975), (-0.5584, 0.7686, -0.975), (-0.5584, 0.7686, 0.975), (-0.475, 0.8227, -0.975), (-0.475, 0.8227, 0.975), (-0.3864, 0.8679, -0.975), (-0.3864, 0.8679, 0.975), (-0.2936, 0.9035, -0.975), (-0.2936, 0.9035, 0.975), (-0.1975, 0.9292, -0.975), (-0.1975, 0.9292, 0.975), (-0.0993, 0.9448, -0.975), (-0.0993, 0.9448, 0.975)], [], [(0, 1, 3, 2), (2, 3, 5, 4), (4, 5, 7, 6), (6, 7, 9, 8), (8, 9, 11, 10), (10, 11, 13, 12), (12, 13, 15, 14), (14, 15, 17, 16), (16, 17, 19, 18), (18, 19, 21, 20), (20, 21, 23, 22), (22, 23, 25, 24), (24, 25, 27, 26), (26, 27, 29, 28), (28, 29, 31, 30), (30, 31, 33, 32), (32, 33, 35, 34), (34, 35, 37, 36), (36, 37, 39, 38), (38, 39, 41, 40), (40, 41, 43, 42), (42, 43, 45, 44), (44, 45, 47, 46), (46, 47, 49, 48), (48, 49, 51, 50), (50, 51, 53, 52), (52, 53, 55, 54), (54, 55, 57, 56), (56, 57, 59, 58), (58, 59, 61, 60), (60, 61, 63, 62), (62, 63, 65, 64), (64, 65, 67, 66), (66, 67, 69, 68), (68, 69, 71, 70), (70, 71, 73, 72), (72, 73, 75, 74), (74, 75, 77, 76), (76, 77, 79, 78), (78, 79, 81, 80), (80, 81, 83, 82), (82, 83, 85, 84), (84, 85, 87, 86), (86, 87, 89, 88), (88, 89, 91, 90), (90, 91, 93, 92), (92, 93, 95, 94), (94, 95, 97, 96), (96, 97, 99, 98), (98, 99, 101, 100), (100, 101, 103, 102), (102, 103, 105, 104), (104, 105, 107, 106), (106, 107, 109, 108), (108, 109, 111, 110), (110, 111, 113, 112), (112, 113, 115, 114), (114, 115, 117, 116), (3, 1, 119, 117, 115, 113, 111, 109, 107, 105, 103, 101, 99, 97, 95, 93, 91, 89, 87, 85, 83, 81, 79, 77, 75, 73, 71, 69, 67, 65, 63, 61, 59, 57, 55, 53, 51, 49, 47, 45, 43, 41, 39, 37, 35, 33, 31, 29, 27, 25, 23, 21, 19, 17, 15, 13, 11, 9, 7, 5), (116, 117, 119, 118), (118, 119, 1, 0), (0, 2, 4, 6, 8, 10, 12, 14, 16, 18, 20, 22, 24, 26, 28, 30, 32, 34, 36, 38, 40, 42, 44, 46, 48, 50, 52, 54, 56, 58, 60, 62, 64, 66, 68, 70, 72, 74, 76, 78, 80, 82, 84, 86, 88, 90, 92, 94, 96, 98, 100, 102, 104, 106, 108, 110, 112, 114, 116, 118)])
_uv = me_cylinder_001.uv_layers.new(name='UVMap')
_uv.uv.foreach_set('vector', [1.0, 0.5, 1.0, 1.0, 0.9833, 1.0, 0.9833, 0.5, 0.9833, 0.5, 0.9833, 1.0, 0.9667, 1.0, 0.9667, 0.5, 0.9667, 0.5, 0.9667, 1.0, 0.95, 1.0, 0.95, 0.5, 0.95, 0.5, 0.95, 1.0, 0.9333, 1.0, 0.9333, 0.5, 0.9333, 0.5, 0.9333, 1.0, 0.9167, 1.0, 0.9167, 0.5, 0.9167, 0.5, 0.9167, 1.0, 0.9, 1.0, 0.9, 0.5, 0.9, 0.5, 0.9, 1.0, 0.8833, 1.0, 0.8833, 0.5, 0.8833, 0.5, 0.8833, 1.0, 0.8667, 1.0, 0.8667, 0.5, 0.8667, 0.5, 0.8667, 1.0, 0.85, 1.0, 0.85, 0.5, 0.85, 0.5, 0.85, 1.0, 0.8333, 1.0, 0.8333, 0.5, 0.8333, 0.5, 0.8333, 1.0, 0.8167, 1.0, 0.8167, 0.5, 0.8167, 0.5, 0.8167, 1.0, 0.8, 1.0, 0.8, 0.5, 0.8, 0.5, 0.8, 1.0, 0.7833, 1.0, 0.7833, 0.5, 0.7833, 0.5, 0.7833, 1.0, 0.7667, 1.0, 0.7667, 0.5, 0.7667, 0.5, 0.7667, 1.0, 0.75, 1.0, 0.75, 0.5, 0.75, 0.5, 0.75, 1.0, 0.7333, 1.0, 0.7333, 0.5, 0.7333, 0.5, 0.7333, 1.0, 0.7167, 1.0, 0.7167, 0.5, 0.7167, 0.5, 0.7167, 1.0, 0.7, 1.0, 0.7, 0.5, 0.7, 0.5, 0.7, 1.0, 0.6833, 1.0, 0.6833, 0.5, 0.6833, 0.5, 0.6833, 1.0, 0.6667, 1.0, 0.6667, 0.5, 0.6667, 0.5, 0.6667, 1.0, 0.65, 1.0, 0.65, 0.5, 0.65, 0.5, 0.65, 1.0, 0.6333, 1.0, 0.6333, 0.5, 0.6333, 0.5, 0.6333, 1.0, 0.6167, 1.0, 0.6167, 0.5, 0.6167, 0.5, 0.6167, 1.0, 0.6, 1.0, 0.6, 0.5, 0.6, 0.5, 0.6, 1.0, 0.5833, 1.0, 0.5833, 0.5, 0.5833, 0.5, 0.5833, 1.0, 0.5667, 1.0, 0.5667, 0.5, 0.5667, 0.5, 0.5667, 1.0, 0.55, 1.0, 0.55, 0.5, 0.55, 0.5, 0.55, 1.0, 0.5333, 1.0, 0.5333, 0.5, 0.5333, 0.5, 0.5333, 1.0, 0.5167, 1.0, 0.5167, 0.5, 0.5167, 0.5, 0.5167, 1.0, 0.5, 1.0, 0.5, 0.5, 0.5, 0.5, 0.5, 1.0, 0.4833, 1.0, 0.4833, 0.5, 0.4833, 0.5, 0.4833, 1.0, 0.4667, 1.0, 0.4667, 0.5, 0.4667, 0.5, 0.4667, 1.0, 0.45, 1.0, 0.45, 0.5, 0.45, 0.5, 0.45, 1.0, 0.4333, 1.0, 0.4333, 0.5, 0.4333, 0.5, 0.4333, 1.0, 0.4167, 1.0, 0.4167, 0.5, 0.4167, 0.5, 0.4167, 1.0, 0.4, 1.0, 0.4, 0.5, 0.4, 0.5, 0.4, 1.0, 0.3833, 1.0, 0.3833, 0.5, 0.3833, 0.5, 0.3833, 1.0, 0.3667, 1.0, 0.3667, 0.5, 0.3667, 0.5, 0.3667, 1.0, 0.35, 1.0, 0.35, 0.5, 0.35, 0.5, 0.35, 1.0, 0.3333, 1.0, 0.3333, 0.5, 0.3333, 0.5, 0.3333, 1.0, 0.3167, 1.0, 0.3167, 0.5, 0.3167, 0.5, 0.3167, 1.0, 0.3, 1.0, 0.3, 0.5, 0.3, 0.5, 0.3, 1.0, 0.2833, 1.0, 0.2833, 0.5, 0.2833, 0.5, 0.2833, 1.0, 0.2667, 1.0, 0.2667, 0.5, 0.2667, 0.5, 0.2667, 1.0, 0.25, 1.0, 0.25, 0.5, 0.25, 0.5, 0.25, 1.0, 0.2333, 1.0, 0.2333, 0.5, 0.2333, 0.5, 0.2333, 1.0, 0.2167, 1.0, 0.2167, 0.5, 0.2167, 0.5, 0.2167, 1.0, 0.2, 1.0, 0.2, 0.5, 0.2, 0.5, 0.2, 1.0, 0.1833, 1.0, 0.1833, 0.5, 0.1833, 0.5, 0.1833, 1.0, 0.1667, 1.0, 0.1667, 0.5, 0.1667, 0.5, 0.1667, 1.0, 0.15, 1.0, 0.15, 0.5, 0.15, 0.5, 0.15, 1.0, 0.1333, 1.0, 0.1333, 0.5, 0.1333, 0.5, 0.1333, 1.0, 0.1167, 1.0, 0.1167, 0.5, 0.1167, 0.5, 0.1167, 1.0, 0.1, 1.0, 0.1, 0.5, 0.1, 0.5, 0.1, 1.0, 0.08333, 1.0, 0.08333, 0.5, 0.08333, 0.5, 0.08333, 1.0, 0.06667, 1.0, 0.06667, 0.5, 0.06667, 0.5, 0.06667, 1.0, 0.05, 1.0, 0.05, 0.5, 0.05, 0.5, 0.05, 1.0, 0.03333, 1.0, 0.03333, 0.5, 0.2751, 0.4887, 0.25, 0.49, 0.2249, 0.4887, 0.2001, 0.4848, 0.1758, 0.4783, 0.1524, 0.4693, 0.13, 0.4578, 0.1089, 0.4442, 0.08941, 0.4284, 0.07165, 0.4106, 0.05584, 0.3911, 0.04215, 0.37, 0.03075, 0.3476, 0.02175, 0.3242, 0.01524, 0.2999, 0.01131, 0.2751, 0.01, 0.25, 0.01131, 0.2249, 0.01524, 0.2001, 0.02175, 0.1758, 0.03075, 0.1524, 0.04215, 0.13, 0.05584, 0.1089, 0.07165, 0.08941, 0.08941, 0.07165, 0.1089, 0.05584, 0.13, 0.04215, 0.1524, 0.03075, 0.1758, 0.02175, 0.2001, 0.01524, 0.2249, 0.01131, 0.25, 0.01, 0.2751, 0.01131, 0.2999, 0.01524, 0.3242, 0.02175, 0.3476, 0.03075, 0.37, 0.04215, 0.3911, 0.05584, 0.4106, 0.07165, 0.4284, 0.08941, 0.4442, 0.1089, 0.4578, 0.13, 0.4693, 0.1524, 0.4783, 0.1758, 0.4848, 0.2001, 0.4887, 0.2249, 0.49, 0.25, 0.4887, 0.2751, 0.4848, 0.2999, 0.4783, 0.3242, 0.4693, 0.3476, 0.4578, 0.37, 0.4442, 0.3911, 0.4284, 0.4106, 0.4106, 0.4284, 0.3911, 0.4442, 0.37, 0.4578, 0.3476, 0.4693, 0.3242, 0.4783, 0.2999, 0.4848, 0.03333, 0.5, 0.03333, 1.0, 0.01667, 1.0, 0.01667, 0.5, 0.01667, 0.5, 0.01667, 1.0, 2.794e-07, 1.0, 2.794e-07, 0.5, 0.75, 0.49, 0.7751, 0.4887, 0.7999, 0.4848, 0.8242, 0.4783, 0.8476, 0.4693, 0.87, 0.4578, 0.8911, 0.4442, 0.9106, 0.4284, 0.9284, 0.4106, 0.9442, 0.3911, 0.9578, 0.37, 0.9693, 0.3476, 0.9783, 0.3242, 0.9848, 0.2999, 0.9887, 0.2751, 0.99, 0.25, 0.9887, 0.2249, 0.9848, 0.2001, 0.9783, 0.1758, 0.9693, 0.1524, 0.9578, 0.13, 0.9442, 0.1089, 0.9284, 0.08941, 0.9106, 0.07165, 0.8911, 0.05584, 0.87, 0.04215, 0.8476, 0.03075, 0.8242, 0.02175, 0.7999, 0.01524, 0.7751, 0.01131, 0.75, 0.01, 0.7249, 0.01131, 0.7001, 0.01524, 0.6758, 0.02175, 0.6524, 0.03075, 0.63, 0.04215, 0.6089, 0.05584, 0.5894, 0.07165, 0.5716, 0.08941, 0.5558, 0.1089, 0.5422, 0.13, 0.5307, 0.1524, 0.5217, 0.1758, 0.5152, 0.2001, 0.5113, 0.2249, 0.51, 0.25, 0.5113, 0.2751, 0.5152, 0.2999, 0.5217, 0.3242, 0.5307, 0.3476, 0.5422, 0.37, 0.5558, 0.3911, 0.5716, 0.4106, 0.5894, 0.4284, 0.6089, 0.4442, 0.63, 0.4578, 0.6524, 0.4693, 0.6758, 0.4783, 0.7001, 0.4848, 0.7249, 0.4887])
me_cylinder_001.materials.append(mat_oil)
me_cylinder_001.update()

# ---- objects
ob_wall = bpy.data.objects.new('Wall', me_cylinder)
ob_fluid = bpy.data.objects.new('Fluid', me_cylinder_001)

# ---- transforms, parenting, visibility, modifiers, constraints
ob_wall.location = (0.0, 0.0, 0.0)
ob_fluid.location = (0.0, 0.0, 0.025)

# ---- collection membership
scene.collection.objects.link(ob_wall)
scene.collection.objects.link(ob_fluid)

# ---- scene / render settings (as saved in the file)
scene.frame_start = 1; scene.frame_end = 250; scene.frame_set(1)
scene.render.engine = 'BLENDER_EEVEE_NEXT'
bpy.context.view_layer.update()

# ---- added for rendering (the .blend has no active camera and no usable light): camera, sun
cam_auto = bpy.data.cameras.new('AutoCamera')
cam_auto.lens = 50.0
cam_auto.sensor_width = 36.0
cam_auto.clip_end = 1000.0
ob_auto_camera = bpy.data.objects.new('AutoCamera', cam_auto)
scene.collection.objects.link(ob_auto_camera)
ob_auto_camera.location = (3.20507, -3.84609, 2.56406)
ob_auto_camera.rotation_euler = (1.09748, -7.21219e-08, 0.694738)
scene.camera = ob_auto_camera
light_auto_sun = bpy.data.lights.new('AutoSun', 'SUN')
light_auto_sun.energy = 3.0
light_auto_sun.angle = 0.0523599
ob_auto_sun = bpy.data.objects.new('AutoSun', light_auto_sun)
scene.collection.objects.link(ob_auto_sun)
ob_auto_sun.rotation_euler = (0.872665, 0.174533, 0.523599)
bpy.context.view_layer.update()
